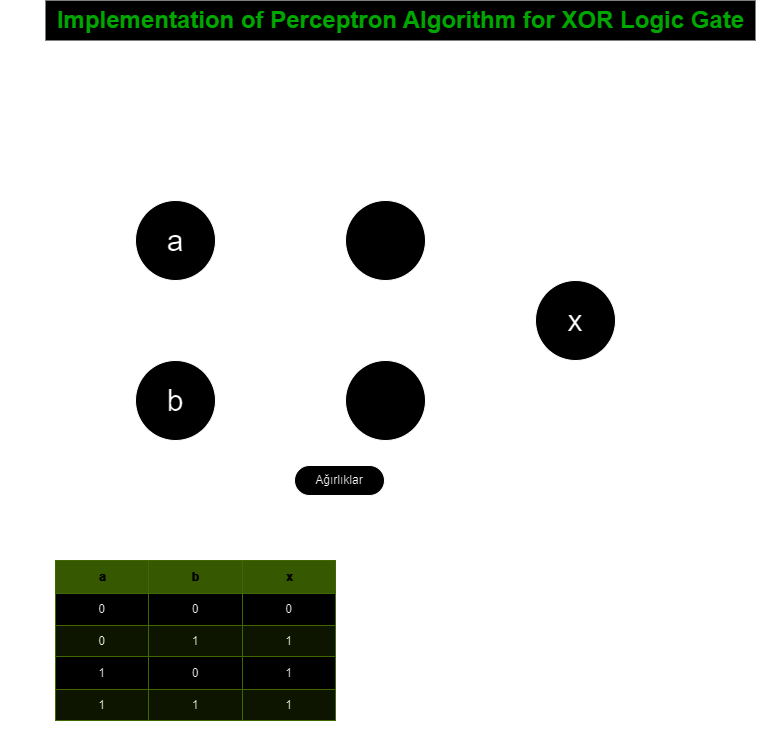

The diagram above was exported from draw.io. Its source (the exported page's mxGraphModel, read from the mxfile embedded in the PNG):
<mxGraphModel dx="1434" dy="772" grid="1" gridSize="10" guides="1" tooltips="1" connect="1" arrows="1" fold="1" page="1" pageScale="1" pageWidth="827" pageHeight="1169" background="#ffffff" math="0" shadow="1">
  <root>
    <mxCell id="0" />
    <mxCell id="1" parent="0" />
    <mxCell id="tZFyVeMuzES1ihXkDjxQ-1" value="&lt;font style=&quot;font-size: 30px;&quot;&gt;a&lt;/font&gt;" style="ellipse;whiteSpace=wrap;html=1;aspect=fixed;" vertex="1" parent="1">
      <mxGeometry x="160" y="320" width="80" height="80" as="geometry" />
    </mxCell>
    <mxCell id="tZFyVeMuzES1ihXkDjxQ-2" value="&lt;font style=&quot;font-size: 30px;&quot;&gt;b&lt;/font&gt;" style="ellipse;whiteSpace=wrap;html=1;aspect=fixed;" vertex="1" parent="1">
      <mxGeometry x="160" y="480" width="80" height="80" as="geometry" />
    </mxCell>
    <mxCell id="tZFyVeMuzES1ihXkDjxQ-3" value="" style="ellipse;whiteSpace=wrap;html=1;aspect=fixed;" vertex="1" parent="1">
      <mxGeometry x="370" y="320" width="80" height="80" as="geometry" />
    </mxCell>
    <mxCell id="tZFyVeMuzES1ihXkDjxQ-4" value="" style="ellipse;whiteSpace=wrap;html=1;aspect=fixed;" vertex="1" parent="1">
      <mxGeometry x="370" y="480" width="80" height="80" as="geometry" />
    </mxCell>
    <mxCell id="tZFyVeMuzES1ihXkDjxQ-6" value="&lt;font style=&quot;font-size: 30px;&quot;&gt;x&lt;/font&gt;" style="ellipse;whiteSpace=wrap;html=1;aspect=fixed;" vertex="1" parent="1">
      <mxGeometry x="560" y="400" width="80" height="80" as="geometry" />
    </mxCell>
    <mxCell id="tZFyVeMuzES1ihXkDjxQ-7" value="" style="endArrow=classic;html=1;rounded=0;entryX=0;entryY=0.5;entryDx=0;entryDy=0;" edge="1" parent="1" target="tZFyVeMuzES1ihXkDjxQ-3">
      <mxGeometry width="50" height="50" relative="1" as="geometry">
        <mxPoint x="240" y="360" as="sourcePoint" />
        <mxPoint x="290" y="310" as="targetPoint" />
      </mxGeometry>
    </mxCell>
    <mxCell id="tZFyVeMuzES1ihXkDjxQ-8" value="" style="endArrow=classic;html=1;rounded=0;entryX=0;entryY=0.5;entryDx=0;entryDy=0;" edge="1" parent="1">
      <mxGeometry width="50" height="50" relative="1" as="geometry">
        <mxPoint x="240" y="519.5" as="sourcePoint" />
        <mxPoint x="370" y="519.5" as="targetPoint" />
      </mxGeometry>
    </mxCell>
    <mxCell id="tZFyVeMuzES1ihXkDjxQ-9" value="" style="endArrow=classic;html=1;rounded=0;entryX=0;entryY=0;entryDx=0;entryDy=0;" edge="1" parent="1" target="tZFyVeMuzES1ihXkDjxQ-6">
      <mxGeometry width="50" height="50" relative="1" as="geometry">
        <mxPoint x="450" y="360" as="sourcePoint" />
        <mxPoint x="500" y="310" as="targetPoint" />
      </mxGeometry>
    </mxCell>
    <mxCell id="tZFyVeMuzES1ihXkDjxQ-10" value="" style="endArrow=classic;html=1;rounded=0;entryX=0;entryY=1;entryDx=0;entryDy=0;" edge="1" parent="1" target="tZFyVeMuzES1ihXkDjxQ-6">
      <mxGeometry width="50" height="50" relative="1" as="geometry">
        <mxPoint x="450" y="520" as="sourcePoint" />
        <mxPoint x="500" y="470" as="targetPoint" />
      </mxGeometry>
    </mxCell>
    <mxCell id="tZFyVeMuzES1ihXkDjxQ-11" value="" style="endArrow=classic;html=1;rounded=0;" edge="1" parent="1" target="tZFyVeMuzES1ihXkDjxQ-3">
      <mxGeometry width="50" height="50" relative="1" as="geometry">
        <mxPoint x="240" y="510" as="sourcePoint" />
        <mxPoint x="290" y="460" as="targetPoint" />
      </mxGeometry>
    </mxCell>
    <mxCell id="tZFyVeMuzES1ihXkDjxQ-12" value="" style="endArrow=classic;html=1;rounded=0;entryX=0;entryY=0;entryDx=0;entryDy=0;exitX=1;exitY=1;exitDx=0;exitDy=0;" edge="1" parent="1" source="tZFyVeMuzES1ihXkDjxQ-1" target="tZFyVeMuzES1ihXkDjxQ-4">
      <mxGeometry width="50" height="50" relative="1" as="geometry">
        <mxPoint x="230" y="400" as="sourcePoint" />
        <mxPoint x="280" y="350" as="targetPoint" />
      </mxGeometry>
    </mxCell>
    <mxCell id="tZFyVeMuzES1ihXkDjxQ-13" value="" style="endArrow=classic;html=1;rounded=0;" edge="1" parent="1">
      <mxGeometry width="50" height="50" relative="1" as="geometry">
        <mxPoint x="640" y="440" as="sourcePoint" />
        <mxPoint x="720" y="440" as="targetPoint" />
      </mxGeometry>
    </mxCell>
    <mxCell id="tZFyVeMuzES1ihXkDjxQ-14" value="Assets" style="childLayout=tableLayout;recursiveResize=0;strokeColor=#98bf21;fillColor=#A7C942;shadow=1;" vertex="1" parent="1">
      <mxGeometry x="80" y="680" width="280" height="160" as="geometry" />
    </mxCell>
    <mxCell id="tZFyVeMuzES1ihXkDjxQ-15" style="shape=tableRow;horizontal=0;startSize=0;swimlaneHead=0;swimlaneBody=0;top=0;left=0;bottom=0;right=0;dropTarget=0;collapsible=0;recursiveResize=0;expand=0;fontStyle=0;strokeColor=inherit;fillColor=#ffffff;" vertex="1" parent="tZFyVeMuzES1ihXkDjxQ-14">
      <mxGeometry width="280" height="33" as="geometry" />
    </mxCell>
    <mxCell id="tZFyVeMuzES1ihXkDjxQ-16" value="a" style="connectable=0;recursiveResize=0;strokeColor=inherit;fillColor=#A7C942;align=center;fontStyle=1;fontColor=#FFFFFF;html=1;" vertex="1" parent="tZFyVeMuzES1ihXkDjxQ-15">
      <mxGeometry width="93" height="33" as="geometry">
        <mxRectangle width="93" height="33" as="alternateBounds" />
      </mxGeometry>
    </mxCell>
    <mxCell id="tZFyVeMuzES1ihXkDjxQ-17" value="b" style="connectable=0;recursiveResize=0;strokeColor=inherit;fillColor=#A7C942;align=center;fontStyle=1;fontColor=#FFFFFF;html=1;" vertex="1" parent="tZFyVeMuzES1ihXkDjxQ-15">
      <mxGeometry x="93" width="94" height="33" as="geometry">
        <mxRectangle width="94" height="33" as="alternateBounds" />
      </mxGeometry>
    </mxCell>
    <mxCell id="tZFyVeMuzES1ihXkDjxQ-18" value="x" style="connectable=0;recursiveResize=0;strokeColor=inherit;fillColor=#A7C942;align=center;fontStyle=1;fontColor=#FFFFFF;html=1;" vertex="1" parent="tZFyVeMuzES1ihXkDjxQ-15">
      <mxGeometry x="187" width="93" height="33" as="geometry">
        <mxRectangle width="93" height="33" as="alternateBounds" />
      </mxGeometry>
    </mxCell>
    <mxCell id="tZFyVeMuzES1ihXkDjxQ-19" value="" style="shape=tableRow;horizontal=0;startSize=0;swimlaneHead=0;swimlaneBody=0;top=0;left=0;bottom=0;right=0;dropTarget=0;collapsible=0;recursiveResize=0;expand=0;fontStyle=0;strokeColor=inherit;fillColor=#ffffff;" vertex="1" parent="tZFyVeMuzES1ihXkDjxQ-14">
      <mxGeometry y="33" width="280" height="32" as="geometry" />
    </mxCell>
    <mxCell id="tZFyVeMuzES1ihXkDjxQ-20" value="0" style="connectable=0;recursiveResize=0;strokeColor=inherit;fillColor=inherit;align=center;whiteSpace=wrap;html=1;" vertex="1" parent="tZFyVeMuzES1ihXkDjxQ-19">
      <mxGeometry width="93" height="32" as="geometry">
        <mxRectangle width="93" height="32" as="alternateBounds" />
      </mxGeometry>
    </mxCell>
    <mxCell id="tZFyVeMuzES1ihXkDjxQ-21" value="0" style="connectable=0;recursiveResize=0;strokeColor=inherit;fillColor=inherit;align=center;whiteSpace=wrap;html=1;" vertex="1" parent="tZFyVeMuzES1ihXkDjxQ-19">
      <mxGeometry x="93" width="94" height="32" as="geometry">
        <mxRectangle width="94" height="32" as="alternateBounds" />
      </mxGeometry>
    </mxCell>
    <mxCell id="tZFyVeMuzES1ihXkDjxQ-22" value="0" style="connectable=0;recursiveResize=0;strokeColor=inherit;fillColor=inherit;align=center;whiteSpace=wrap;html=1;" vertex="1" parent="tZFyVeMuzES1ihXkDjxQ-19">
      <mxGeometry x="187" width="93" height="32" as="geometry">
        <mxRectangle width="93" height="32" as="alternateBounds" />
      </mxGeometry>
    </mxCell>
    <mxCell id="tZFyVeMuzES1ihXkDjxQ-23" value="" style="shape=tableRow;horizontal=0;startSize=0;swimlaneHead=0;swimlaneBody=0;top=0;left=0;bottom=0;right=0;dropTarget=0;collapsible=0;recursiveResize=0;expand=0;fontStyle=1;strokeColor=inherit;fillColor=#EAF2D3;" vertex="1" parent="tZFyVeMuzES1ihXkDjxQ-14">
      <mxGeometry y="65" width="280" height="31" as="geometry" />
    </mxCell>
    <mxCell id="tZFyVeMuzES1ihXkDjxQ-24" value="0" style="connectable=0;recursiveResize=0;strokeColor=inherit;fillColor=inherit;whiteSpace=wrap;html=1;" vertex="1" parent="tZFyVeMuzES1ihXkDjxQ-23">
      <mxGeometry width="93" height="31" as="geometry">
        <mxRectangle width="93" height="31" as="alternateBounds" />
      </mxGeometry>
    </mxCell>
    <mxCell id="tZFyVeMuzES1ihXkDjxQ-25" value="1" style="connectable=0;recursiveResize=0;strokeColor=inherit;fillColor=inherit;whiteSpace=wrap;html=1;" vertex="1" parent="tZFyVeMuzES1ihXkDjxQ-23">
      <mxGeometry x="93" width="94" height="31" as="geometry">
        <mxRectangle width="94" height="31" as="alternateBounds" />
      </mxGeometry>
    </mxCell>
    <mxCell id="tZFyVeMuzES1ihXkDjxQ-26" value="1" style="connectable=0;recursiveResize=0;strokeColor=inherit;fillColor=inherit;whiteSpace=wrap;html=1;" vertex="1" parent="tZFyVeMuzES1ihXkDjxQ-23">
      <mxGeometry x="187" width="93" height="31" as="geometry">
        <mxRectangle width="93" height="31" as="alternateBounds" />
      </mxGeometry>
    </mxCell>
    <mxCell id="tZFyVeMuzES1ihXkDjxQ-27" value="" style="shape=tableRow;horizontal=0;startSize=0;swimlaneHead=0;swimlaneBody=0;top=0;left=0;bottom=0;right=0;dropTarget=0;collapsible=0;recursiveResize=0;expand=0;fontStyle=0;strokeColor=inherit;fillColor=#ffffff;" vertex="1" parent="tZFyVeMuzES1ihXkDjxQ-14">
      <mxGeometry y="96" width="280" height="33" as="geometry" />
    </mxCell>
    <mxCell id="tZFyVeMuzES1ihXkDjxQ-28" value="1" style="connectable=0;recursiveResize=0;strokeColor=inherit;fillColor=inherit;fontStyle=0;align=center;whiteSpace=wrap;html=1;" vertex="1" parent="tZFyVeMuzES1ihXkDjxQ-27">
      <mxGeometry width="93" height="33" as="geometry">
        <mxRectangle width="93" height="33" as="alternateBounds" />
      </mxGeometry>
    </mxCell>
    <mxCell id="tZFyVeMuzES1ihXkDjxQ-29" value="0" style="connectable=0;recursiveResize=0;strokeColor=inherit;fillColor=inherit;fontStyle=0;align=center;whiteSpace=wrap;html=1;" vertex="1" parent="tZFyVeMuzES1ihXkDjxQ-27">
      <mxGeometry x="93" width="94" height="33" as="geometry">
        <mxRectangle width="94" height="33" as="alternateBounds" />
      </mxGeometry>
    </mxCell>
    <mxCell id="tZFyVeMuzES1ihXkDjxQ-30" value="1" style="connectable=0;recursiveResize=0;strokeColor=inherit;fillColor=inherit;fontStyle=0;align=center;whiteSpace=wrap;html=1;" vertex="1" parent="tZFyVeMuzES1ihXkDjxQ-27">
      <mxGeometry x="187" width="93" height="33" as="geometry">
        <mxRectangle width="93" height="33" as="alternateBounds" />
      </mxGeometry>
    </mxCell>
    <mxCell id="tZFyVeMuzES1ihXkDjxQ-31" value="" style="shape=tableRow;horizontal=0;startSize=0;swimlaneHead=0;swimlaneBody=0;top=0;left=0;bottom=0;right=0;dropTarget=0;collapsible=0;recursiveResize=0;expand=0;fontStyle=1;strokeColor=inherit;fillColor=#EAF2D3;" vertex="1" parent="tZFyVeMuzES1ihXkDjxQ-14">
      <mxGeometry y="129" width="280" height="31" as="geometry" />
    </mxCell>
    <mxCell id="tZFyVeMuzES1ihXkDjxQ-32" value="1" style="connectable=0;recursiveResize=0;strokeColor=inherit;fillColor=inherit;whiteSpace=wrap;html=1;" vertex="1" parent="tZFyVeMuzES1ihXkDjxQ-31">
      <mxGeometry width="93" height="31" as="geometry">
        <mxRectangle width="93" height="31" as="alternateBounds" />
      </mxGeometry>
    </mxCell>
    <mxCell id="tZFyVeMuzES1ihXkDjxQ-33" value="1" style="connectable=0;recursiveResize=0;strokeColor=inherit;fillColor=inherit;whiteSpace=wrap;html=1;" vertex="1" parent="tZFyVeMuzES1ihXkDjxQ-31">
      <mxGeometry x="93" width="94" height="31" as="geometry">
        <mxRectangle width="94" height="31" as="alternateBounds" />
      </mxGeometry>
    </mxCell>
    <mxCell id="tZFyVeMuzES1ihXkDjxQ-34" value="1" style="connectable=0;recursiveResize=0;strokeColor=inherit;fillColor=inherit;whiteSpace=wrap;html=1;" vertex="1" parent="tZFyVeMuzES1ihXkDjxQ-31">
      <mxGeometry x="187" width="93" height="31" as="geometry">
        <mxRectangle width="93" height="31" as="alternateBounds" />
      </mxGeometry>
    </mxCell>
    <mxCell id="tZFyVeMuzES1ihXkDjxQ-35" value="&lt;h1 style=&quot;box-sizing: border-box; margin: 0px; padding: 0px; border: 0px; vertical-align: baseline; clear: both; font-family: &amp;quot;Source Sans 3&amp;quot;, sans-serif; text-align: left;&quot;&gt;&lt;font color=&quot;#00cc00&quot; style=&quot;font-size: 24px; background-color: rgb(255, 255, 255);&quot;&gt;Implementation of Perceptron Algorithm for XOR Logic Gate&lt;/font&gt;&lt;/h1&gt;" style="text;html=1;align=center;verticalAlign=middle;resizable=0;points=[];autosize=1;strokeColor=none;fillColor=#FFFFFF;" vertex="1" parent="1">
      <mxGeometry x="70" y="120" width="710" height="40" as="geometry" />
    </mxCell>
    <mxCell id="tZFyVeMuzES1ihXkDjxQ-36" value="" style="shape=partialRectangle;whiteSpace=wrap;html=1;bottom=1;right=1;left=1;top=0;fillColor=none;routingCenterX=-0.5;rotation=-180;" vertex="1" parent="1">
      <mxGeometry x="320" y="250" width="160" height="60" as="geometry" />
    </mxCell>
    <mxCell id="tZFyVeMuzES1ihXkDjxQ-37" value="Nöronlar" style="text;html=1;align=center;verticalAlign=middle;resizable=0;points=[];autosize=1;strokeColor=none;fillColor=none;" vertex="1" parent="1">
      <mxGeometry x="370" y="210" width="70" height="30" as="geometry" />
    </mxCell>
    <mxCell id="tZFyVeMuzES1ihXkDjxQ-38" value="" style="shape=partialRectangle;whiteSpace=wrap;html=1;bottom=1;right=1;left=1;top=0;fillColor=none;routingCenterX=-0.5;rotation=90;" vertex="1" parent="1">
      <mxGeometry x="-10" y="410" width="260" height="60" as="geometry" />
    </mxCell>
    <mxCell id="tZFyVeMuzES1ihXkDjxQ-39" value="İnputlar&lt;br&gt;" style="text;html=1;align=center;verticalAlign=middle;resizable=0;points=[];autosize=1;strokeColor=none;fillColor=none;rotation=-90;" vertex="1" parent="1">
      <mxGeometry x="10" y="428" width="60" height="30" as="geometry" />
    </mxCell>
    <mxCell id="tZFyVeMuzES1ihXkDjxQ-40" value="Ağırlıklar" style="whiteSpace=wrap;html=1;rounded=1;arcSize=50;align=center;verticalAlign=middle;strokeWidth=1;autosize=1;spacing=4;treeFolding=1;treeMoving=1;newEdgeStyle={&quot;edgeStyle&quot;:&quot;entityRelationEdgeStyle&quot;,&quot;startArrow&quot;:&quot;none&quot;,&quot;endArrow&quot;:&quot;none&quot;,&quot;segment&quot;:10,&quot;curved&quot;:1,&quot;sourcePerimeterSpacing&quot;:0,&quot;targetPerimeterSpacing&quot;:0};" vertex="1" parent="1">
      <mxGeometry x="319" y="585" width="90" height="30" as="geometry" />
    </mxCell>
    <mxCell id="tZFyVeMuzES1ihXkDjxQ-41" value="" style="edgeStyle=entityRelationEdgeStyle;startArrow=none;endArrow=none;segment=10;curved=1;sourcePerimeterSpacing=0;targetPerimeterSpacing=0;rounded=0;" edge="1" target="tZFyVeMuzES1ihXkDjxQ-40" parent="1">
      <mxGeometry relative="1" as="geometry">
        <mxPoint x="290" y="522" as="sourcePoint" />
      </mxGeometry>
    </mxCell>
  </root>
</mxGraphModel>